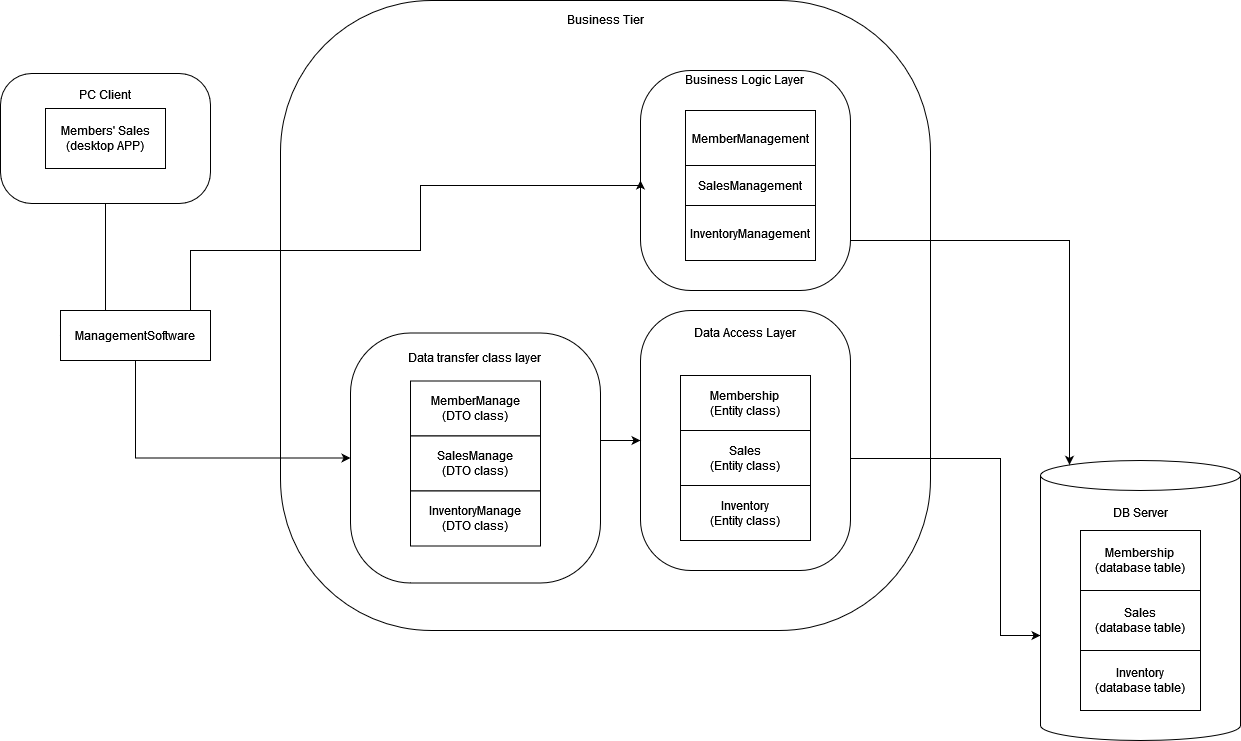

The diagram above was exported from draw.io. Its source (the exported page's mxGraphModel, read from the mxfile embedded in the PNG):
<mxGraphModel dx="1939" dy="1197" grid="1" gridSize="10" guides="1" tooltips="1" connect="1" arrows="1" fold="1" page="1" pageScale="1" pageWidth="850" pageHeight="1100" math="0" shadow="0">
  <root>
    <mxCell id="0" />
    <mxCell id="1" parent="0" />
    <mxCell id="SGwgGVV_BQbtMUv5TtoF-3" value="&lt;div&gt;Business Tier&lt;/div&gt;&lt;div&gt;&lt;br&gt;&lt;/div&gt;&lt;div&gt;&lt;br&gt;&lt;/div&gt;&lt;div&gt;&lt;br&gt;&lt;/div&gt;&lt;div&gt;&lt;br&gt;&lt;/div&gt;&lt;div&gt;&lt;br&gt;&lt;/div&gt;&lt;div&gt;&lt;br&gt;&lt;/div&gt;&lt;div&gt;&lt;br&gt;&lt;/div&gt;&lt;div&gt;&lt;br&gt;&lt;/div&gt;&lt;div&gt;&lt;br&gt;&lt;/div&gt;&lt;div&gt;&lt;br&gt;&lt;/div&gt;&lt;div&gt;&lt;br&gt;&lt;/div&gt;&lt;div&gt;&lt;br&gt;&lt;/div&gt;&lt;div&gt;&lt;br&gt;&lt;/div&gt;&lt;div&gt;&lt;br&gt;&lt;/div&gt;&lt;div&gt;&lt;br&gt;&lt;/div&gt;&lt;div&gt;&lt;br&gt;&lt;/div&gt;&lt;div&gt;&lt;br&gt;&lt;/div&gt;&lt;div&gt;&lt;br&gt;&lt;/div&gt;&lt;div&gt;&lt;br&gt;&lt;/div&gt;&lt;div&gt;&lt;br&gt;&lt;/div&gt;&lt;div&gt;&lt;br&gt;&lt;/div&gt;&lt;div&gt;&lt;br&gt;&lt;/div&gt;&lt;div&gt;&lt;br&gt;&lt;/div&gt;&lt;div&gt;&lt;br&gt;&lt;/div&gt;&lt;div&gt;&lt;br&gt;&lt;/div&gt;&lt;div&gt;&lt;br&gt;&lt;/div&gt;&lt;div&gt;&lt;br&gt;&lt;/div&gt;&lt;div&gt;&lt;br&gt;&lt;/div&gt;&lt;div&gt;&lt;br&gt;&lt;/div&gt;&lt;div&gt;&lt;br&gt;&lt;/div&gt;&lt;div&gt;&lt;br&gt;&lt;/div&gt;&lt;div&gt;&lt;br&gt;&lt;/div&gt;&lt;div&gt;&lt;br&gt;&lt;/div&gt;&lt;div&gt;&lt;br&gt;&lt;/div&gt;&lt;div&gt;&lt;br&gt;&lt;/div&gt;&lt;div&gt;&lt;br&gt;&lt;/div&gt;&lt;div&gt;&lt;br&gt;&lt;/div&gt;&lt;div&gt;&lt;br&gt;&lt;/div&gt;&lt;div&gt;&lt;br&gt;&lt;/div&gt;&lt;div&gt;&lt;br&gt;&lt;/div&gt;&lt;div&gt;&lt;br&gt;&lt;/div&gt;" style="rounded=1;whiteSpace=wrap;html=1;arcSize=24;" vertex="1" parent="1">
      <mxGeometry x="30" y="10" width="650" height="630" as="geometry" />
    </mxCell>
    <mxCell id="SGwgGVV_BQbtMUv5TtoF-13" value="&lt;div&gt;&lt;br&gt;&lt;/div&gt;&lt;div&gt;&lt;br&gt;&lt;/div&gt;&lt;div&gt;&lt;br&gt;&lt;/div&gt;&lt;div&gt;&lt;br&gt;&lt;/div&gt;&lt;div&gt;&lt;br&gt;&lt;/div&gt;&lt;div&gt;Data transfer class layer&lt;br&gt;&lt;/div&gt;&lt;div&gt;&lt;br&gt;&lt;/div&gt;&lt;div&gt;&lt;br&gt;&lt;/div&gt;&lt;div&gt;&lt;br&gt;&lt;/div&gt;&lt;div&gt;&lt;br&gt;&lt;/div&gt;&lt;div&gt;&lt;br&gt;&lt;/div&gt;&lt;div&gt;&lt;br&gt;&lt;/div&gt;&lt;div&gt;&lt;br&gt;&lt;/div&gt;&lt;div&gt;&lt;br&gt;&lt;/div&gt;&lt;div&gt;&lt;br&gt;&lt;/div&gt;&lt;div&gt;&lt;br&gt;&lt;/div&gt;&lt;div&gt;&lt;br&gt;&lt;/div&gt;&lt;div&gt;&lt;br&gt;&lt;/div&gt;&lt;div&gt;&lt;br&gt;&lt;/div&gt;&lt;div&gt;&lt;br&gt;&lt;/div&gt;&lt;div&gt;&lt;br&gt;&lt;/div&gt;&lt;div&gt;&lt;br&gt;&lt;/div&gt;&lt;div&gt;&lt;br&gt;&lt;/div&gt;&lt;div&gt;&lt;br&gt;&lt;/div&gt;&lt;div&gt;&lt;br&gt;&lt;/div&gt;" style="rounded=1;whiteSpace=wrap;html=1;arcSize=24;" vertex="1" parent="1">
      <mxGeometry x="100" y="342.5" width="250" height="250" as="geometry" />
    </mxCell>
    <mxCell id="SGwgGVV_BQbtMUv5TtoF-21" style="edgeStyle=orthogonalEdgeStyle;rounded=0;orthogonalLoop=1;jettySize=auto;html=1;exitX=0.5;exitY=1;exitDx=0;exitDy=0;entryX=0;entryY=0.5;entryDx=0;entryDy=0;" edge="1" parent="1" source="SGwgGVV_BQbtMUv5TtoF-1" target="SGwgGVV_BQbtMUv5TtoF-9">
      <mxGeometry relative="1" as="geometry">
        <Array as="points">
          <mxPoint x="-145" y="345" />
        </Array>
      </mxGeometry>
    </mxCell>
    <mxCell id="SGwgGVV_BQbtMUv5TtoF-1" value="&lt;div&gt;&lt;br&gt;&lt;/div&gt;&lt;div&gt;&lt;br&gt;&lt;/div&gt;&lt;div&gt;&lt;br&gt;&lt;/div&gt;&lt;div&gt;&lt;br&gt;&lt;/div&gt;&lt;div&gt;&lt;br&gt;&lt;/div&gt;&lt;div&gt;PC Client&lt;/div&gt;&lt;div&gt;&lt;br&gt;&lt;/div&gt;&lt;div&gt;&lt;br&gt;&lt;/div&gt;&lt;div&gt;&lt;br&gt;&lt;/div&gt;&lt;div&gt;&lt;br&gt;&lt;/div&gt;&lt;div&gt;&lt;br&gt;&lt;/div&gt;&lt;div&gt;&lt;br&gt;&lt;/div&gt;&lt;div&gt;&lt;br&gt;&lt;/div&gt;&lt;div&gt;&lt;br&gt;&lt;/div&gt;&lt;div&gt;&lt;br&gt;&lt;/div&gt;&lt;div&gt;&lt;br&gt;&lt;/div&gt;&lt;div&gt;&lt;br&gt;&lt;/div&gt;" style="rounded=1;whiteSpace=wrap;html=1;arcSize=24;" vertex="1" parent="1">
      <mxGeometry x="-250" y="83" width="210" height="130" as="geometry" />
    </mxCell>
    <mxCell id="SGwgGVV_BQbtMUv5TtoF-2" value="&lt;div&gt;Members' Sales&lt;/div&gt;&lt;div&gt;(desktop APP)&lt;br&gt;&lt;/div&gt;" style="rounded=0;whiteSpace=wrap;html=1;" vertex="1" parent="1">
      <mxGeometry x="-205" y="118" width="120" height="60" as="geometry" />
    </mxCell>
    <mxCell id="SGwgGVV_BQbtMUv5TtoF-4" value="&lt;div&gt;&lt;br&gt;&lt;/div&gt;&lt;div&gt;&lt;br&gt;&lt;/div&gt;&lt;div&gt;&lt;br&gt;&lt;/div&gt;&lt;div&gt;&lt;br&gt;&lt;/div&gt;&lt;div&gt;&lt;br&gt;&lt;/div&gt;&lt;div&gt;Business Logic Layer&lt;br&gt;&lt;/div&gt;&lt;div&gt;&lt;br&gt;&lt;/div&gt;&lt;div&gt;&lt;br&gt;&lt;/div&gt;&lt;div&gt;&lt;br&gt;&lt;/div&gt;&lt;div&gt;&lt;br&gt;&lt;/div&gt;&lt;div&gt;&lt;br&gt;&lt;/div&gt;&lt;div&gt;&lt;br&gt;&lt;/div&gt;&lt;div&gt;&lt;br&gt;&lt;/div&gt;&lt;div&gt;&lt;br&gt;&lt;/div&gt;&lt;div&gt;&lt;br&gt;&lt;/div&gt;&lt;div&gt;&lt;br&gt;&lt;/div&gt;&lt;div&gt;&lt;br&gt;&lt;/div&gt;&lt;div&gt;&lt;br&gt;&lt;/div&gt;&lt;div&gt;&lt;br&gt;&lt;/div&gt;&lt;div&gt;&lt;br&gt;&lt;/div&gt;&lt;div&gt;&lt;br&gt;&lt;/div&gt;&lt;div&gt;&lt;br&gt;&lt;/div&gt;&lt;div&gt;&lt;br&gt;&lt;/div&gt;&lt;div&gt;&lt;br&gt;&lt;/div&gt;&lt;div&gt;&lt;br&gt;&lt;/div&gt;" style="rounded=1;whiteSpace=wrap;html=1;arcSize=24;" vertex="1" parent="1">
      <mxGeometry x="390" y="80" width="210" height="220" as="geometry" />
    </mxCell>
    <mxCell id="SGwgGVV_BQbtMUv5TtoF-5" value="&lt;div&gt;&lt;br&gt;&lt;/div&gt;&lt;div&gt;&lt;br&gt;&lt;/div&gt;&lt;div&gt;&lt;br&gt;&lt;/div&gt;&lt;div&gt;&lt;br&gt;&lt;/div&gt;&lt;div&gt;&lt;br&gt;&lt;/div&gt;&lt;div&gt;&lt;br&gt;&lt;/div&gt;&lt;div&gt;&lt;br&gt;&lt;/div&gt;&lt;div&gt;&lt;br&gt;&lt;/div&gt;&lt;div&gt;&lt;br&gt;&lt;/div&gt;&lt;div&gt;Data Access Layer&lt;/div&gt;&lt;div&gt;&lt;br&gt;&lt;/div&gt;&lt;div&gt;&lt;br&gt;&lt;/div&gt;&lt;div&gt;&lt;br&gt;&lt;/div&gt;&lt;div&gt;&lt;br&gt;&lt;/div&gt;&lt;div&gt;&lt;br&gt;&lt;/div&gt;&lt;div&gt;&lt;br&gt;&lt;/div&gt;&lt;div&gt;&lt;br&gt;&lt;/div&gt;&lt;div&gt;&lt;br&gt;&lt;/div&gt;&lt;div&gt;&lt;br&gt;&lt;/div&gt;&lt;div&gt;&lt;br&gt;&lt;/div&gt;&lt;div&gt;&lt;br&gt;&lt;/div&gt;&lt;div&gt;&lt;br&gt;&lt;/div&gt;&lt;div&gt;&lt;br&gt;&lt;/div&gt;&lt;div&gt;&lt;br&gt;&lt;/div&gt;&lt;div&gt;&lt;br&gt;&lt;/div&gt;&lt;div&gt;&lt;br&gt;&lt;/div&gt;&lt;div&gt;&lt;br&gt;&lt;/div&gt;&lt;div&gt;&lt;br&gt;&lt;/div&gt;&lt;div&gt;&lt;br&gt;&lt;/div&gt;&lt;div&gt;&lt;br&gt;&lt;/div&gt;&lt;div&gt;&lt;br&gt;&lt;/div&gt;&lt;div&gt;&lt;br&gt;&lt;/div&gt;&lt;div&gt;&lt;br&gt;&lt;/div&gt;&lt;div&gt;&lt;br&gt;&lt;/div&gt;" style="rounded=1;whiteSpace=wrap;html=1;arcSize=24;" vertex="1" parent="1">
      <mxGeometry x="390" y="320" width="210" height="260" as="geometry" />
    </mxCell>
    <mxCell id="SGwgGVV_BQbtMUv5TtoF-6" value="MemberManagement" style="rounded=0;whiteSpace=wrap;html=1;" vertex="1" parent="1">
      <mxGeometry x="435" y="120" width="130" height="55" as="geometry" />
    </mxCell>
    <mxCell id="SGwgGVV_BQbtMUv5TtoF-7" value="SalesManagement" style="rounded=0;whiteSpace=wrap;html=1;" vertex="1" parent="1">
      <mxGeometry x="435" y="175" width="130" height="40" as="geometry" />
    </mxCell>
    <mxCell id="SGwgGVV_BQbtMUv5TtoF-8" value="InventoryManagement" style="rounded=0;whiteSpace=wrap;html=1;" vertex="1" parent="1">
      <mxGeometry x="435" y="215" width="130" height="55" as="geometry" />
    </mxCell>
    <mxCell id="SGwgGVV_BQbtMUv5TtoF-23" style="edgeStyle=orthogonalEdgeStyle;rounded=0;orthogonalLoop=1;jettySize=auto;html=1;exitX=0.5;exitY=1;exitDx=0;exitDy=0;" edge="1" parent="1" source="SGwgGVV_BQbtMUv5TtoF-9" target="SGwgGVV_BQbtMUv5TtoF-13">
      <mxGeometry relative="1" as="geometry" />
    </mxCell>
    <mxCell id="SGwgGVV_BQbtMUv5TtoF-24" style="edgeStyle=orthogonalEdgeStyle;rounded=0;orthogonalLoop=1;jettySize=auto;html=1;exitX=1;exitY=0.5;exitDx=0;exitDy=0;entryX=0;entryY=0.5;entryDx=0;entryDy=0;" edge="1" parent="1" source="SGwgGVV_BQbtMUv5TtoF-9" target="SGwgGVV_BQbtMUv5TtoF-4">
      <mxGeometry relative="1" as="geometry">
        <Array as="points">
          <mxPoint x="-60" y="345" />
          <mxPoint x="-60" y="260" />
          <mxPoint x="170" y="260" />
          <mxPoint x="170" y="195" />
          <mxPoint x="390" y="195" />
        </Array>
      </mxGeometry>
    </mxCell>
    <mxCell id="SGwgGVV_BQbtMUv5TtoF-9" value="ManagementSoftware" style="rounded=0;whiteSpace=wrap;html=1;" vertex="1" parent="1">
      <mxGeometry x="-190" y="320" width="150" height="50" as="geometry" />
    </mxCell>
    <mxCell id="SGwgGVV_BQbtMUv5TtoF-10" value="&lt;div&gt;MemberManage&lt;/div&gt;&lt;div&gt;(DTO class)&lt;br&gt;&lt;/div&gt;" style="rounded=0;whiteSpace=wrap;html=1;" vertex="1" parent="1">
      <mxGeometry x="160" y="390.5" width="130" height="55" as="geometry" />
    </mxCell>
    <mxCell id="SGwgGVV_BQbtMUv5TtoF-26" style="edgeStyle=orthogonalEdgeStyle;rounded=0;orthogonalLoop=1;jettySize=auto;html=1;entryX=0;entryY=0.5;entryDx=0;entryDy=0;" edge="1" parent="1" source="SGwgGVV_BQbtMUv5TtoF-13" target="SGwgGVV_BQbtMUv5TtoF-5">
      <mxGeometry relative="1" as="geometry">
        <Array as="points">
          <mxPoint x="340" y="540" />
          <mxPoint x="340" y="450" />
        </Array>
      </mxGeometry>
    </mxCell>
    <mxCell id="SGwgGVV_BQbtMUv5TtoF-11" value="&lt;div&gt;SalesManage&lt;/div&gt;&lt;div&gt;(DTO class)&lt;br&gt;&lt;/div&gt;" style="rounded=0;whiteSpace=wrap;html=1;" vertex="1" parent="1">
      <mxGeometry x="160" y="445.5" width="130" height="55" as="geometry" />
    </mxCell>
    <mxCell id="SGwgGVV_BQbtMUv5TtoF-12" value="&lt;div&gt;InventoryManage&lt;/div&gt;&lt;div&gt;(DTO class)&lt;br&gt;&lt;/div&gt;" style="rounded=0;whiteSpace=wrap;html=1;" vertex="1" parent="1">
      <mxGeometry x="160" y="500.5" width="130" height="55" as="geometry" />
    </mxCell>
    <mxCell id="SGwgGVV_BQbtMUv5TtoF-14" value="&lt;div&gt;Membership&lt;/div&gt;&lt;div&gt;(Entity class)&lt;br&gt;&lt;/div&gt;" style="rounded=0;whiteSpace=wrap;html=1;" vertex="1" parent="1">
      <mxGeometry x="430" y="385" width="130" height="55" as="geometry" />
    </mxCell>
    <mxCell id="SGwgGVV_BQbtMUv5TtoF-15" value="&lt;div&gt;Sales&lt;/div&gt;&lt;div&gt;(Entity class)&lt;br&gt;&lt;/div&gt;" style="rounded=0;whiteSpace=wrap;html=1;" vertex="1" parent="1">
      <mxGeometry x="430" y="440" width="130" height="55" as="geometry" />
    </mxCell>
    <mxCell id="SGwgGVV_BQbtMUv5TtoF-16" value="&lt;div&gt;Inventory&lt;/div&gt;&lt;div&gt;(Entity class)&lt;br&gt;&lt;/div&gt;" style="rounded=0;whiteSpace=wrap;html=1;" vertex="1" parent="1">
      <mxGeometry x="430" y="495" width="130" height="55" as="geometry" />
    </mxCell>
    <mxCell id="SGwgGVV_BQbtMUv5TtoF-17" value="&lt;div&gt;DB Server&lt;/div&gt;&lt;div&gt;&lt;br&gt;&lt;/div&gt;&lt;div&gt;&lt;br&gt;&lt;/div&gt;&lt;div&gt;&lt;br&gt;&lt;/div&gt;&lt;div&gt;&lt;br&gt;&lt;/div&gt;&lt;div&gt;&lt;br&gt;&lt;/div&gt;&lt;div&gt;&lt;br&gt;&lt;/div&gt;&lt;div&gt;&lt;br&gt;&lt;/div&gt;&lt;div&gt;&lt;br&gt;&lt;/div&gt;&lt;div&gt;&lt;br&gt;&lt;/div&gt;&lt;div&gt;&lt;br&gt;&lt;/div&gt;&lt;div&gt;&lt;br&gt;&lt;/div&gt;&lt;div&gt;&lt;br&gt;&lt;/div&gt;&lt;div&gt;&lt;br&gt;&lt;/div&gt;&lt;div&gt;&lt;br&gt;&lt;/div&gt;" style="shape=cylinder3;whiteSpace=wrap;html=1;boundedLbl=1;backgroundOutline=1;size=15;" vertex="1" parent="1">
      <mxGeometry x="790" y="470" width="200" height="280" as="geometry" />
    </mxCell>
    <mxCell id="SGwgGVV_BQbtMUv5TtoF-18" value="&lt;div&gt;Membership&lt;/div&gt;&lt;div&gt;(database table)&lt;br&gt;&lt;/div&gt;" style="rounded=0;whiteSpace=wrap;html=1;" vertex="1" parent="1">
      <mxGeometry x="830" y="540" width="120" height="60" as="geometry" />
    </mxCell>
    <mxCell id="SGwgGVV_BQbtMUv5TtoF-19" value="&lt;div&gt;Sales&lt;/div&gt;&lt;div&gt;(database table)&lt;br&gt;&lt;/div&gt;" style="rounded=0;whiteSpace=wrap;html=1;" vertex="1" parent="1">
      <mxGeometry x="830" y="600" width="120" height="60" as="geometry" />
    </mxCell>
    <mxCell id="SGwgGVV_BQbtMUv5TtoF-20" value="&lt;div&gt;Inventory&lt;/div&gt;&lt;div&gt;(database table)&lt;br&gt;&lt;/div&gt;" style="rounded=0;whiteSpace=wrap;html=1;" vertex="1" parent="1">
      <mxGeometry x="830" y="660" width="120" height="60" as="geometry" />
    </mxCell>
    <mxCell id="SGwgGVV_BQbtMUv5TtoF-31" style="edgeStyle=orthogonalEdgeStyle;rounded=0;orthogonalLoop=1;jettySize=auto;html=1;exitX=1;exitY=0.5;exitDx=0;exitDy=0;" edge="1" parent="1" source="SGwgGVV_BQbtMUv5TtoF-5">
      <mxGeometry relative="1" as="geometry">
        <mxPoint x="570" y="422.5" as="sourcePoint" />
        <mxPoint x="790" y="645" as="targetPoint" />
        <Array as="points">
          <mxPoint x="600" y="468" />
          <mxPoint x="750" y="468" />
          <mxPoint x="750" y="645" />
        </Array>
      </mxGeometry>
    </mxCell>
    <mxCell id="SGwgGVV_BQbtMUv5TtoF-33" style="edgeStyle=orthogonalEdgeStyle;rounded=0;orthogonalLoop=1;jettySize=auto;html=1;exitX=1;exitY=0.5;exitDx=0;exitDy=0;entryX=0.145;entryY=0;entryDx=0;entryDy=4.35;entryPerimeter=0;" edge="1" parent="1" source="SGwgGVV_BQbtMUv5TtoF-4" target="SGwgGVV_BQbtMUv5TtoF-17">
      <mxGeometry relative="1" as="geometry">
        <mxPoint x="610" y="460" as="sourcePoint" />
        <mxPoint x="800" y="655" as="targetPoint" />
        <Array as="points">
          <mxPoint x="600" y="250" />
          <mxPoint x="819" y="250" />
        </Array>
      </mxGeometry>
    </mxCell>
  </root>
</mxGraphModel>